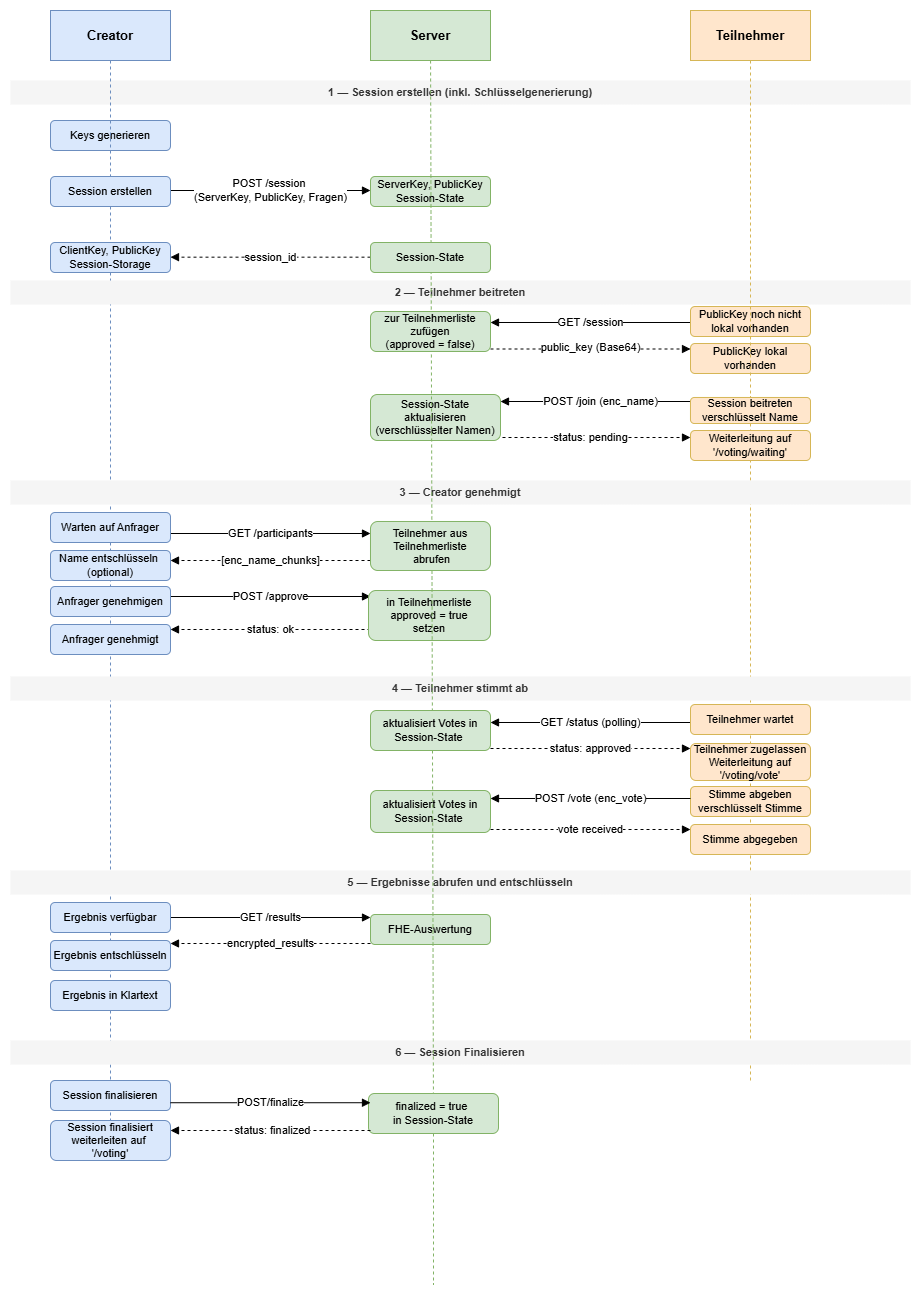

The diagram above was exported from draw.io. Its source (the exported page's mxGraphModel, read from the mxfile embedded in the PNG):
<mxGraphModel dx="852" dy="664" grid="1" gridSize="10" guides="1" tooltips="1" connect="1" arrows="1" fold="1" page="1" pageScale="1" pageWidth="1169" pageHeight="827" math="0" shadow="0">
  <root>
    <mxCell id="0" />
    <mxCell id="1" parent="0" />
    <mxCell id="2" parent="1" style="shape=mxgraph.uml.actor;whiteSpace=wrap;html=1;fillColor=#dae8fc;strokeColor=#6c8ebf;fontStyle=1;fontSize=13;" value="Creator" vertex="1">
      <mxGeometry height="50" width="120" x="80" y="80" as="geometry" />
    </mxCell>
    <mxCell id="3" edge="1" parent="1" source="BOvGT76KL0WOuJfcCCBF-56" style="endArrow=none;dashed=1;html=1;strokeColor=#6c8ebf;" value="">
      <mxGeometry relative="1" x="140" y="70" as="geometry">
        <Array as="points" />
        <mxPoint x="140" y="1230" as="targetPoint" />
      </mxGeometry>
    </mxCell>
    <mxCell id="4" parent="1" style="shape=mxgraph.uml.actor;whiteSpace=wrap;html=1;fillColor=#d5e8d4;strokeColor=#82b366;fontStyle=1;fontSize=13;" value="Server" vertex="1">
      <mxGeometry height="50" width="120" x="400" y="80" as="geometry" />
    </mxCell>
    <mxCell id="5" edge="1" parent="1" source="BOvGT76KL0WOuJfcCCBF-68" style="endArrow=none;dashed=1;html=1;strokeColor=#82b366;" value="">
      <mxGeometry relative="1" x="460" y="70" as="geometry">
        <Array as="points" />
        <mxPoint x="463" y="1354" as="targetPoint" />
      </mxGeometry>
    </mxCell>
    <mxCell id="6" parent="1" style="shape=mxgraph.uml.actor;whiteSpace=wrap;html=1;fillColor=#ffe6cc;strokeColor=#d6b656;fontStyle=1;fontSize=13;" value="Teilnehmer" vertex="1">
      <mxGeometry height="50" width="120" x="720" y="80" as="geometry" />
    </mxCell>
    <mxCell id="7" edge="1" parent="1" source="23" style="endArrow=none;dashed=1;html=1;strokeColor=#d6b656;" value="">
      <mxGeometry relative="1" x="780" y="70" as="geometry">
        <Array as="points" />
        <mxPoint x="780" y="1150" as="targetPoint" />
      </mxGeometry>
    </mxCell>
    <mxCell id="10" parent="1" style="text;html=1;strokeColor=none;fillColor=#f5f5f5;align=center;verticalAlign=middle;whiteSpace=wrap;rounded=0;fontStyle=1;fontSize=11;fontColor=#333333;" value="1 — Session erstellen (inkl. Schlüsselgenerierung)" vertex="1">
      <mxGeometry height="24" width="900" x="40" y="150" as="geometry" />
    </mxCell>
    <mxCell id="11" parent="1" style="rounded=1;whiteSpace=wrap;html=1;fillColor=#dae8fc;strokeColor=#6c8ebf;fontSize=11;" value="Keys generieren" vertex="1">
      <mxGeometry height="30" width="120" x="80" y="190" as="geometry" />
    </mxCell>
    <mxCell id="12" parent="1" style="rounded=1;whiteSpace=wrap;html=1;fillColor=#dae8fc;strokeColor=#6c8ebf;fontSize=11;" value="ClientKey, PublicKey&lt;div&gt;Session-Storage&lt;/div&gt;" vertex="1">
      <mxGeometry height="30" width="120" x="80" y="312" as="geometry" />
    </mxCell>
    <mxCell id="13" edge="1" parent="1" style="endArrow=block;endFill=1;html=1;fontSize=11;" value="POST /session&amp;nbsp;&lt;div&gt;(ServerKey, PublicKey, Fragen)&lt;/div&gt;">
      <mxGeometry relative="1" as="geometry">
        <mxPoint as="offset" />
        <mxPoint x="200" y="260" as="sourcePoint" />
        <mxPoint x="400" y="260" as="targetPoint" />
      </mxGeometry>
    </mxCell>
    <mxCell id="14" edge="1" parent="1" style="endArrow=block;endFill=1;html=1;fontSize=11;dashed=1;" value="session_id">
      <mxGeometry relative="1" as="geometry">
        <mxPoint x="400" y="326.66999999999996" as="sourcePoint" />
        <mxPoint x="200" y="326.66999999999996" as="targetPoint" />
      </mxGeometry>
    </mxCell>
    <mxCell id="20" parent="1" style="text;html=1;strokeColor=none;fillColor=#f5f5f5;align=center;verticalAlign=middle;whiteSpace=wrap;rounded=0;fontStyle=1;fontSize=11;fontColor=#333333;" value="2 — Teilnehmer beitreten" vertex="1">
      <mxGeometry height="24" width="900" x="40" y="350" as="geometry" />
    </mxCell>
    <mxCell id="21" edge="1" parent="1" style="endArrow=block;endFill=1;html=1;fontSize=11;" value="GET /session">
      <mxGeometry relative="1" as="geometry">
        <mxPoint x="720" y="392" as="sourcePoint" />
        <mxPoint x="520" y="392" as="targetPoint" />
      </mxGeometry>
    </mxCell>
    <mxCell id="22" edge="1" parent="1" style="endArrow=block;endFill=1;html=1;fontSize=11;dashed=1;" value="public_key (Base64)">
      <mxGeometry relative="1" y="2" as="geometry">
        <mxPoint as="offset" />
        <mxPoint x="520" y="418.5" as="sourcePoint" />
        <mxPoint x="720" y="418.5" as="targetPoint" />
      </mxGeometry>
    </mxCell>
    <mxCell id="24" edge="1" parent="1" style="endArrow=block;endFill=1;html=1;fontSize=11;" value="POST /join (enc_name)">
      <mxGeometry relative="1" as="geometry">
        <mxPoint x="730" y="471" as="sourcePoint" />
        <mxPoint x="530" y="471" as="targetPoint" />
      </mxGeometry>
    </mxCell>
    <mxCell id="25" edge="1" parent="1" style="endArrow=block;endFill=1;html=1;fontSize=11;dashed=1;" value="status: pending">
      <mxGeometry relative="1" as="geometry">
        <mxPoint x="520" y="507" as="sourcePoint" />
        <mxPoint x="720" y="507" as="targetPoint" />
      </mxGeometry>
    </mxCell>
    <mxCell id="30" parent="1" style="text;html=1;strokeColor=none;fillColor=#f5f5f5;align=center;verticalAlign=middle;whiteSpace=wrap;rounded=0;fontStyle=1;fontSize=11;fontColor=#333333;" value="3 — Creator genehmigt" vertex="1">
      <mxGeometry height="24" width="900" x="40" y="550" as="geometry" />
    </mxCell>
    <mxCell id="31" edge="1" parent="1" style="endArrow=block;endFill=1;html=1;fontSize=11;" value="GET /participants">
      <mxGeometry relative="1" as="geometry">
        <mxPoint x="200" y="603" as="sourcePoint" />
        <mxPoint x="400" y="603" as="targetPoint" />
      </mxGeometry>
    </mxCell>
    <mxCell id="32" edge="1" parent="1" style="endArrow=block;endFill=1;html=1;fontSize=11;dashed=1;" value="[enc_name_chunks]">
      <mxGeometry relative="1" as="geometry">
        <mxPoint x="400" y="630" as="sourcePoint" />
        <mxPoint x="200" y="630" as="targetPoint" />
      </mxGeometry>
    </mxCell>
    <mxCell id="33" parent="1" style="rounded=1;whiteSpace=wrap;html=1;fillColor=#dae8fc;strokeColor=#6c8ebf;fontSize=11;" value="Name entschlüsseln&amp;nbsp;&lt;div&gt;(optional)&lt;/div&gt;" vertex="1">
      <mxGeometry height="30" width="120" x="80" y="620" as="geometry" />
    </mxCell>
    <mxCell id="34" edge="1" parent="1" style="endArrow=block;endFill=1;html=1;fontSize=11;" value="POST /approve">
      <mxGeometry relative="1" as="geometry">
        <mxPoint x="200" y="666" as="sourcePoint" />
        <mxPoint x="400" y="666" as="targetPoint" />
      </mxGeometry>
    </mxCell>
    <mxCell id="35" edge="1" parent="1" style="endArrow=block;endFill=1;html=1;fontSize=11;dashed=1;" value="status: ok">
      <mxGeometry relative="1" as="geometry">
        <mxPoint x="400" y="699" as="sourcePoint" />
        <mxPoint x="200" y="699" as="targetPoint" />
      </mxGeometry>
    </mxCell>
    <mxCell id="40" parent="1" style="text;html=1;strokeColor=none;fillColor=#f5f5f5;align=center;verticalAlign=middle;whiteSpace=wrap;rounded=0;fontStyle=1;fontSize=11;fontColor=#333333;" value="4 — Teilnehmer stimmt ab" vertex="1">
      <mxGeometry height="24" width="900" x="40" y="746" as="geometry" />
    </mxCell>
    <mxCell id="41" edge="1" parent="1" style="endArrow=block;endFill=1;html=1;fontSize=11;" value="GET /status (polling)">
      <mxGeometry relative="1" as="geometry">
        <mxPoint x="720" y="792" as="sourcePoint" />
        <mxPoint x="520" y="792" as="targetPoint" />
      </mxGeometry>
    </mxCell>
    <mxCell id="42" edge="1" parent="1" style="endArrow=block;endFill=1;html=1;fontSize=11;dashed=1;" value="status: approved">
      <mxGeometry relative="1" as="geometry">
        <mxPoint x="520" y="818" as="sourcePoint" />
        <mxPoint x="720" y="818" as="targetPoint" />
      </mxGeometry>
    </mxCell>
    <mxCell id="43" parent="1" style="rounded=1;whiteSpace=wrap;html=1;fillColor=#ffe6cc;strokeColor=#d6b656;fontSize=11;" value="Stimme abgeben&lt;div&gt;verschlüsselt Stimme&lt;/div&gt;" vertex="1">
      <mxGeometry height="30" width="120" x="720" y="856" as="geometry" />
    </mxCell>
    <mxCell id="44" edge="1" parent="1" style="endArrow=block;endFill=1;html=1;fontSize=11;" value="POST /vote (enc_vote)">
      <mxGeometry relative="1" as="geometry">
        <mxPoint x="720" y="868" as="sourcePoint" />
        <mxPoint x="520" y="868" as="targetPoint" />
      </mxGeometry>
    </mxCell>
    <mxCell id="45" edge="1" parent="1" style="endArrow=block;endFill=1;html=1;fontSize=11;dashed=1;" value="vote received">
      <mxGeometry relative="1" as="geometry">
        <mxPoint x="520" y="899" as="sourcePoint" />
        <mxPoint x="720" y="899" as="targetPoint" />
      </mxGeometry>
    </mxCell>
    <mxCell id="50" parent="1" style="text;html=1;strokeColor=none;fillColor=#f5f5f5;align=center;verticalAlign=middle;whiteSpace=wrap;rounded=0;fontStyle=1;fontSize=11;fontColor=#333333;" value="5 — Ergebnisse abrufen und entschlüsseln" vertex="1">
      <mxGeometry height="24" width="900" x="40" y="940" as="geometry" />
    </mxCell>
    <mxCell id="51" edge="1" parent="1" style="endArrow=block;endFill=1;html=1;fontSize=11;" value="GET /results">
      <mxGeometry relative="1" as="geometry">
        <mxPoint x="200" y="987" as="sourcePoint" />
        <mxPoint x="400" y="987" as="targetPoint" />
      </mxGeometry>
    </mxCell>
    <mxCell id="52" parent="1" style="rounded=1;whiteSpace=wrap;html=1;fillColor=#d5e8d4;strokeColor=#82b366;fontSize=11;" value="FHE-Auswertung" vertex="1">
      <mxGeometry height="30" width="120" x="400" y="984" as="geometry" />
    </mxCell>
    <mxCell id="53" edge="1" parent="1" style="endArrow=block;endFill=1;html=1;fontSize=11;dashed=1;" value="encrypted_results">
      <mxGeometry relative="1" as="geometry">
        <mxPoint x="400" y="1013" as="sourcePoint" />
        <mxPoint x="200" y="1013" as="targetPoint" />
      </mxGeometry>
    </mxCell>
    <mxCell id="55" parent="1" style="rounded=1;whiteSpace=wrap;html=1;fillColor=#dae8fc;strokeColor=#6c8ebf;fontSize=11;" value="Ergebnis entschlüsseln" vertex="1">
      <mxGeometry height="30" width="120" x="80" y="1010" as="geometry" />
    </mxCell>
    <mxCell id="BOvGT76KL0WOuJfcCCBF-55" parent="1" style="rounded=1;whiteSpace=wrap;html=1;fillColor=#d5e8d4;strokeColor=#82b366;fontSize=11;" value="ServerKey, PublicKey&lt;div&gt;Session-State&lt;/div&gt;" vertex="1">
      <mxGeometry height="30" width="120" x="400" y="246" as="geometry" />
    </mxCell>
    <mxCell id="BOvGT76KL0WOuJfcCCBF-57" edge="1" parent="1" source="2" style="endArrow=none;dashed=1;html=1;strokeColor=#6c8ebf;" target="BOvGT76KL0WOuJfcCCBF-56" value="">
      <mxGeometry relative="1" x="140" y="70" as="geometry">
        <Array as="points" />
        <mxPoint x="140" y="150" as="sourcePoint" />
        <mxPoint x="140" y="980" as="targetPoint" />
      </mxGeometry>
    </mxCell>
    <mxCell id="BOvGT76KL0WOuJfcCCBF-56" parent="1" style="rounded=1;whiteSpace=wrap;html=1;fillColor=#dae8fc;strokeColor=#6c8ebf;fontSize=11;" value="Session erstellen" vertex="1">
      <mxGeometry height="30" width="120" x="80" y="246" as="geometry" />
    </mxCell>
    <mxCell id="BOvGT76KL0WOuJfcCCBF-61" parent="1" style="rounded=1;whiteSpace=wrap;html=1;fillColor=#d5e8d4;strokeColor=#82b366;fontSize=11;" value="&lt;div&gt;&lt;span style=&quot;background-color: transparent; color: light-dark(rgb(0, 0, 0), rgb(255, 255, 255));&quot;&gt;Session-State aktualisieren (verschlüsselter Namen)&lt;/span&gt;&lt;/div&gt;" vertex="1">
      <mxGeometry height="46" width="130" x="400" y="464" as="geometry" />
    </mxCell>
    <mxCell id="BOvGT76KL0WOuJfcCCBF-62" parent="1" style="rounded=1;whiteSpace=wrap;html=1;fillColor=#d5e8d4;strokeColor=#82b366;fontSize=11;" value="&lt;div&gt;&lt;span style=&quot;background-color: transparent; color: light-dark(rgb(0, 0, 0), rgb(255, 255, 255));&quot;&gt;in Teilnehmerliste&lt;/span&gt;&lt;/div&gt;&lt;div&gt;&lt;span style=&quot;background-color: transparent; color: light-dark(rgb(0, 0, 0), rgb(255, 255, 255));&quot;&gt;&amp;nbsp;&lt;/span&gt;&lt;span style=&quot;background-color: transparent; color: light-dark(rgb(0, 0, 0), rgb(255, 255, 255));&quot;&gt;approved = true&amp;nbsp;&lt;/span&gt;&lt;/div&gt;&lt;div&gt;&lt;span style=&quot;background-color: transparent; color: light-dark(rgb(0, 0, 0), rgb(255, 255, 255));&quot;&gt;setzen&lt;/span&gt;&lt;/div&gt;" vertex="1">
      <mxGeometry height="50" width="122" x="398" y="660" as="geometry" />
    </mxCell>
    <mxCell id="BOvGT76KL0WOuJfcCCBF-63" parent="1" style="rounded=1;whiteSpace=wrap;html=1;fillColor=#d5e8d4;strokeColor=#82b366;fontSize=11;" value="&lt;div&gt;aktualisiert Votes in Session-State&amp;nbsp;&lt;/div&gt;" vertex="1">
      <mxGeometry height="42" width="120" x="400" y="860" as="geometry" />
    </mxCell>
    <mxCell id="BOvGT76KL0WOuJfcCCBF-65" parent="1" style="text;html=1;strokeColor=none;fillColor=#f5f5f5;align=center;verticalAlign=middle;whiteSpace=wrap;rounded=0;fontStyle=1;fontSize=11;fontColor=#333333;" value="6 — Session Finalisieren" vertex="1">
      <mxGeometry height="24" width="900" x="40" y="1110" as="geometry" />
    </mxCell>
    <mxCell id="BOvGT76KL0WOuJfcCCBF-66" parent="1" style="rounded=1;whiteSpace=wrap;html=1;fillColor=#dae8fc;strokeColor=#6c8ebf;fontSize=11;" value="Session finalisieren" vertex="1">
      <mxGeometry height="30" width="120" x="80" y="1150" as="geometry" />
    </mxCell>
    <mxCell id="BOvGT76KL0WOuJfcCCBF-69" edge="1" parent="1" source="4" style="endArrow=none;dashed=1;html=1;strokeColor=#82b366;" target="BOvGT76KL0WOuJfcCCBF-68" value="">
      <mxGeometry relative="1" x="460" y="70" as="geometry">
        <Array as="points" />
        <mxPoint x="460" y="130" as="sourcePoint" />
        <mxPoint x="460" y="1150" as="targetPoint" />
      </mxGeometry>
    </mxCell>
    <mxCell id="BOvGT76KL0WOuJfcCCBF-68" parent="1" style="rounded=1;whiteSpace=wrap;html=1;fillColor=#d5e8d4;strokeColor=#82b366;fontSize=11;" value="&lt;div&gt;finalized = true&amp;nbsp;&lt;/div&gt;&lt;div&gt;in Session-State&lt;/div&gt;" vertex="1">
      <mxGeometry height="40" width="130" x="398" y="1163" as="geometry" />
    </mxCell>
    <mxCell id="BOvGT76KL0WOuJfcCCBF-70" edge="1" parent="1" style="endArrow=block;endFill=1;html=1;fontSize=11;" value="POST/finalize">
      <mxGeometry relative="1" as="geometry">
        <mxPoint x="200" y="1172.23" as="sourcePoint" />
        <mxPoint x="400" y="1172.23" as="targetPoint" />
      </mxGeometry>
    </mxCell>
    <mxCell id="BOvGT76KL0WOuJfcCCBF-71" edge="1" parent="1" style="endArrow=block;endFill=1;html=1;fontSize=11;dashed=1;" value="status: finalized">
      <mxGeometry relative="1" x="-0.02" as="geometry">
        <mxPoint as="offset" />
        <mxPoint x="400" y="1200" as="sourcePoint" />
        <mxPoint x="200" y="1200" as="targetPoint" />
      </mxGeometry>
    </mxCell>
    <mxCell id="BOvGT76KL0WOuJfcCCBF-72" parent="1" style="rounded=1;whiteSpace=wrap;html=1;fillColor=#d5e8d4;strokeColor=#82b366;fontSize=11;" value="&lt;div&gt;Session-State&lt;/div&gt;" vertex="1">
      <mxGeometry height="30" width="120" x="400" y="312" as="geometry" />
    </mxCell>
    <mxCell id="BOvGT76KL0WOuJfcCCBF-73" parent="1" style="rounded=1;whiteSpace=wrap;html=1;fillColor=#ffe6cc;strokeColor=#d6b656;fontSize=11;" value="PublicKey noch nicht lokal vorhanden" vertex="1">
      <mxGeometry height="30" width="120" x="720" y="376" as="geometry" />
    </mxCell>
    <mxCell id="BOvGT76KL0WOuJfcCCBF-74" parent="1" style="rounded=1;whiteSpace=wrap;html=1;fillColor=#d5e8d4;strokeColor=#82b366;fontSize=11;" value="&lt;div&gt;&lt;span style=&quot;background-color: transparent; color: light-dark(rgb(0, 0, 0), rgb(255, 255, 255));&quot;&gt;zur Teilnehmerliste zufügen&lt;/span&gt;&lt;/div&gt;&lt;div&gt;&lt;span style=&quot;background-color: transparent; color: light-dark(rgb(0, 0, 0), rgb(255, 255, 255));&quot;&gt;(approved = false)&lt;/span&gt;&lt;/div&gt;" vertex="1">
      <mxGeometry height="40" width="120" x="400" y="381" as="geometry" />
    </mxCell>
    <mxCell id="BOvGT76KL0WOuJfcCCBF-75" parent="1" style="rounded=1;whiteSpace=wrap;html=1;fillColor=#ffe6cc;strokeColor=#d6b656;fontSize=11;" value="PublicKey lokal vorhanden" vertex="1">
      <mxGeometry height="30" width="120" x="720" y="413" as="geometry" />
    </mxCell>
    <mxCell id="BOvGT76KL0WOuJfcCCBF-76" edge="1" parent="1" source="6" style="endArrow=none;dashed=1;html=1;strokeColor=#d6b656;" target="23" value="">
      <mxGeometry relative="1" x="780" y="70" as="geometry">
        <Array as="points" />
        <mxPoint x="780" y="130" as="sourcePoint" />
        <mxPoint x="780" y="1150" as="targetPoint" />
      </mxGeometry>
    </mxCell>
    <mxCell id="23" parent="1" style="rounded=1;whiteSpace=wrap;html=1;fillColor=#ffe6cc;strokeColor=#d6b656;fontSize=11;" value="Session beitreten&lt;div&gt;verschlüsselt Name&lt;/div&gt;" vertex="1">
      <mxGeometry height="26" width="120" x="720" y="467" as="geometry" />
    </mxCell>
    <mxCell id="BOvGT76KL0WOuJfcCCBF-79" parent="1" style="rounded=1;whiteSpace=wrap;html=1;fillColor=#ffe6cc;strokeColor=#d6b656;fontSize=11;" value="Weiterleitung auf '/voting/waiting'" vertex="1">
      <mxGeometry height="30" width="120" x="720" y="500" as="geometry" />
    </mxCell>
    <mxCell id="BOvGT76KL0WOuJfcCCBF-80" parent="1" style="rounded=1;whiteSpace=wrap;html=1;fillColor=#dae8fc;strokeColor=#6c8ebf;fontSize=11;" value="Warten auf Anfrager" vertex="1">
      <mxGeometry height="30" width="120" x="80" y="582" as="geometry" />
    </mxCell>
    <mxCell id="BOvGT76KL0WOuJfcCCBF-81" parent="1" style="rounded=1;whiteSpace=wrap;html=1;fillColor=#d5e8d4;strokeColor=#82b366;fontSize=11;" value="&lt;div&gt;&lt;span style=&quot;background-color: transparent; color: light-dark(rgb(0, 0, 0), rgb(255, 255, 255));&quot;&gt;Teilnehmer aus Teilnehmerliste&lt;/span&gt;&lt;/div&gt;&lt;div&gt;&lt;span style=&quot;background-color: transparent; color: light-dark(rgb(0, 0, 0), rgb(255, 255, 255));&quot;&gt;&amp;nbsp;&lt;/span&gt;&lt;span style=&quot;background-color: transparent; color: light-dark(rgb(0, 0, 0), rgb(255, 255, 255));&quot;&gt;abrufen&lt;/span&gt;&lt;/div&gt;" vertex="1">
      <mxGeometry height="49" width="120" x="400" y="591" as="geometry" />
    </mxCell>
    <mxCell id="BOvGT76KL0WOuJfcCCBF-82" parent="1" style="rounded=1;whiteSpace=wrap;html=1;fillColor=#dae8fc;strokeColor=#6c8ebf;fontSize=11;" value="Anfrager genehmigen" vertex="1">
      <mxGeometry height="30" width="120" x="80" y="656" as="geometry" />
    </mxCell>
    <mxCell id="BOvGT76KL0WOuJfcCCBF-83" parent="1" style="rounded=1;whiteSpace=wrap;html=1;fillColor=#dae8fc;strokeColor=#6c8ebf;fontSize=11;" value="Anfrager genehmigt" vertex="1">
      <mxGeometry height="30" width="120" x="80" y="694" as="geometry" />
    </mxCell>
    <mxCell id="BOvGT76KL0WOuJfcCCBF-84" parent="1" style="rounded=1;whiteSpace=wrap;html=1;fillColor=#ffe6cc;strokeColor=#d6b656;fontSize=11;" value="Teilnehmer wartet" vertex="1">
      <mxGeometry height="30" width="120" x="720" y="774" as="geometry" />
    </mxCell>
    <mxCell id="BOvGT76KL0WOuJfcCCBF-85" parent="1" style="rounded=1;whiteSpace=wrap;html=1;fillColor=#d5e8d4;strokeColor=#82b366;fontSize=11;" value="&lt;div&gt;aktualisiert Votes in Session-State&amp;nbsp;&lt;/div&gt;" vertex="1">
      <mxGeometry height="40" width="120" x="400" y="780" as="geometry" />
    </mxCell>
    <mxCell id="BOvGT76KL0WOuJfcCCBF-86" parent="1" style="rounded=1;whiteSpace=wrap;html=1;fillColor=#ffe6cc;strokeColor=#d6b656;fontSize=11;" value="Teilnehmer zugelassen&lt;div&gt;Weiterleitung auf '/voting/vote'&lt;/div&gt;" vertex="1">
      <mxGeometry height="37" width="120" x="720" y="813" as="geometry" />
    </mxCell>
    <mxCell id="BOvGT76KL0WOuJfcCCBF-87" parent="1" style="rounded=1;whiteSpace=wrap;html=1;fillColor=#ffe6cc;strokeColor=#d6b656;fontSize=11;" value="Stimme abgegeben" vertex="1">
      <mxGeometry height="30" width="120" x="720" y="894" as="geometry" />
    </mxCell>
    <mxCell id="BOvGT76KL0WOuJfcCCBF-88" parent="1" style="rounded=1;whiteSpace=wrap;html=1;fillColor=#dae8fc;strokeColor=#6c8ebf;fontSize=11;" value="Ergebnis verfügbar" vertex="1">
      <mxGeometry height="30" width="120" x="80" y="972" as="geometry" />
    </mxCell>
    <mxCell id="BOvGT76KL0WOuJfcCCBF-89" parent="1" style="rounded=1;whiteSpace=wrap;html=1;fillColor=#dae8fc;strokeColor=#6c8ebf;fontSize=11;" value="Ergebnis in Klartext" vertex="1">
      <mxGeometry height="30" width="120" x="80" y="1050" as="geometry" />
    </mxCell>
    <mxCell id="BOvGT76KL0WOuJfcCCBF-90" parent="1" style="rounded=1;whiteSpace=wrap;html=1;fillColor=#dae8fc;strokeColor=#6c8ebf;fontSize=11;" value="Session finalisiert&lt;div&gt;weiterleiten auf&amp;nbsp;&lt;/div&gt;&lt;div&gt;'/voting'&lt;/div&gt;" vertex="1">
      <mxGeometry height="40" width="120" x="80" y="1190" as="geometry" />
    </mxCell>
  </root>
</mxGraphModel>